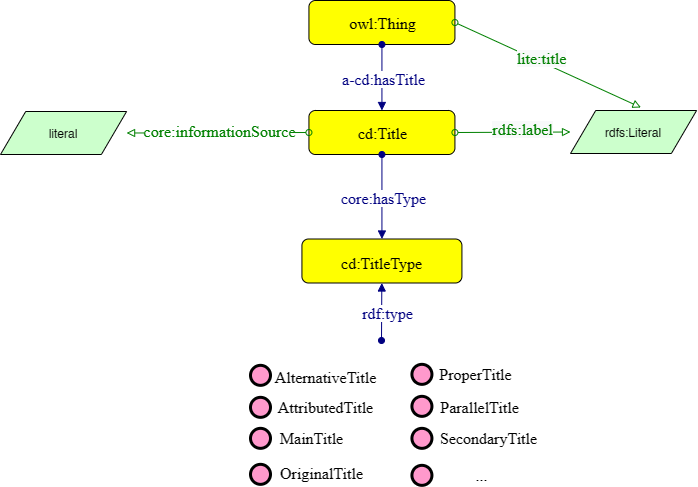

The diagram above was exported from draw.io. Its source (the exported page's mxGraphModel, read from the mxfile embedded in the PNG):
<mxGraphModel dx="712" dy="798" grid="1" gridSize="10" guides="1" tooltips="1" connect="1" arrows="1" fold="1" page="1" pageScale="1" pageWidth="827" pageHeight="1169" math="0" shadow="0">
  <root>
    <mxCell id="0" />
    <mxCell id="1" parent="0" />
    <mxCell id="WfYJJ8REAMLfUjv8B_rV-1" style="graphMlID=n4;shape=rect;rounded=1;arcsize=30;fillColor=#ffff00;strokeColor=#000000;strokeWidth=1.0" parent="1" vertex="1">
      <mxGeometry x="418.43" y="170" width="146" height="44" as="geometry" />
    </mxCell>
    <mxCell id="WfYJJ8REAMLfUjv8B_rV-2" value="cd:Title" style="text;html=1;spacing=0;align=center;fontFamily=dialog;fontSize=16;fontStyle=0;fontColor=#000000" parent="WfYJJ8REAMLfUjv8B_rV-1" vertex="1">
      <mxGeometry x="33.88612197374378" y="9.158125" width="79.87470531673374" height="22.84375" as="geometry" />
    </mxCell>
    <mxCell id="WfYJJ8REAMLfUjv8B_rV-3" value="" style="graphMlID=e0;rounded=0;endArrow=block;strokeColor=#000080;strokeWidth=1.0;startArrow=oval;startFill=1;endFill=1;entryX=0.5;entryY=0;entryDx=0;entryDy=0;exitX=0.5;exitY=1;exitDx=0;exitDy=0;" parent="1" source="WfYJJ8REAMLfUjv8B_rV-1" target="WfYJJ8REAMLfUjv8B_rV-6" edge="1">
      <mxGeometry relative="1" as="geometry">
        <mxPoint x="500" y="408" as="sourcePoint" />
        <mxPoint x="474" y="288" as="targetPoint" />
      </mxGeometry>
    </mxCell>
    <mxCell id="WfYJJ8REAMLfUjv8B_rV-4" value="&lt;span style=&quot;background-color: rgb(255, 255, 255);&quot;&gt;core:hasType&lt;/span&gt;" style="text;html=1;spacing=0;align=center;fontFamily=dialog;fontSize=16;fontStyle=0;fontColor=#000080" parent="WfYJJ8REAMLfUjv8B_rV-3" vertex="1">
      <mxGeometry width="116.953125" height="22.84375" relative="1" as="geometry">
        <mxPoint x="-57" y="-12" as="offset" />
      </mxGeometry>
    </mxCell>
    <mxCell id="WfYJJ8REAMLfUjv8B_rV-5" style="edgeStyle=none;rounded=0;orthogonalLoop=1;jettySize=auto;html=1;exitX=0.75;exitY=1;exitDx=0;exitDy=0;" parent="WfYJJ8REAMLfUjv8B_rV-3" source="WfYJJ8REAMLfUjv8B_rV-4" target="WfYJJ8REAMLfUjv8B_rV-4" edge="1">
      <mxGeometry relative="1" as="geometry" />
    </mxCell>
    <mxCell id="WfYJJ8REAMLfUjv8B_rV-6" style="graphMlID=n4;shape=rect;rounded=1;arcsize=30;fillColor=#ffff00;strokeColor=#000000;strokeWidth=1.0" parent="1" vertex="1">
      <mxGeometry x="411.43" y="298.5" width="160" height="44" as="geometry" />
    </mxCell>
    <mxCell id="WfYJJ8REAMLfUjv8B_rV-7" value="cd:TitleType" style="text;html=1;spacing=0;align=center;fontFamily=dialog;fontSize=16;fontStyle=0;fontColor=#000000" parent="WfYJJ8REAMLfUjv8B_rV-6" vertex="1">
      <mxGeometry x="36.2330381826116" y="10.578125" width="87.53392363477671" height="22.84375" as="geometry" />
    </mxCell>
    <mxCell id="WfYJJ8REAMLfUjv8B_rV-8" style="graphMlID=n9;shape=ellipse;fillColor=#ff99cc;strokeColor=#000000;strokeWidth=3.0" parent="1" vertex="1">
      <mxGeometry x="360" y="424.8418749999999" width="20" height="20" as="geometry" />
    </mxCell>
    <mxCell id="WfYJJ8REAMLfUjv8B_rV-9" value="AlternativeTitle" style="text;html=1;spacing=0;align=center;fontFamily=dialog;fontSize=16;fontStyle=0;fontColor=#000000" parent="1" vertex="1">
      <mxGeometry x="400.43" y="423.4199999999999" width="68.5703125" height="22.84375" as="geometry" />
    </mxCell>
    <mxCell id="WfYJJ8REAMLfUjv8B_rV-10" style="graphMlID=n9;shape=ellipse;fillColor=#ff99cc;strokeColor=#000000;strokeWidth=3.0" parent="1" vertex="1">
      <mxGeometry x="360" y="456.8418749999999" width="20" height="20" as="geometry" />
    </mxCell>
    <mxCell id="WfYJJ8REAMLfUjv8B_rV-11" value="AttributedTitle" style="text;html=1;spacing=0;align=center;fontFamily=dialog;fontSize=16;fontStyle=0;fontColor=#000000" parent="1" vertex="1">
      <mxGeometry x="401" y="452.99999999999994" width="68.5703125" height="22.84375" as="geometry" />
    </mxCell>
    <mxCell id="WfYJJ8REAMLfUjv8B_rV-12" value="" style="graphMlID=e0;rounded=0;endArrow=block;strokeColor=#000080;strokeWidth=1.0;startArrow=oval;startFill=1;endFill=1;" parent="1" target="WfYJJ8REAMLfUjv8B_rV-6" edge="1">
      <mxGeometry relative="1" as="geometry">
        <mxPoint x="491" y="400" as="sourcePoint" />
        <mxPoint x="575" y="350" as="targetPoint" />
      </mxGeometry>
    </mxCell>
    <mxCell id="WfYJJ8REAMLfUjv8B_rV-13" value="&lt;span style=&quot;background-color: rgb(255 , 255 , 255)&quot;&gt;rdf:type&lt;/span&gt;" style="text;html=1;spacing=0;align=center;fontFamily=dialog;fontSize=16;fontStyle=0;fontColor=#000080" parent="WfYJJ8REAMLfUjv8B_rV-12" vertex="1">
      <mxGeometry width="116.953125" height="22.84375" relative="1" as="geometry">
        <mxPoint x="-53" y="-12" as="offset" />
      </mxGeometry>
    </mxCell>
    <mxCell id="WfYJJ8REAMLfUjv8B_rV-14" style="graphMlID=n9;shape=ellipse;fillColor=#ff99cc;strokeColor=#000000;strokeWidth=3.0" parent="1" vertex="1">
      <mxGeometry x="521.4300000000001" y="455.8418749999999" width="20" height="20" as="geometry" />
    </mxCell>
    <mxCell id="WfYJJ8REAMLfUjv8B_rV-15" value="ParallelTitle" style="text;html=1;spacing=0;align=center;fontFamily=dialog;fontSize=16;fontStyle=0;fontColor=#000000" parent="1" vertex="1">
      <mxGeometry x="554.4300000000001" y="452.99999999999994" width="68.5703125" height="22.84375" as="geometry" />
    </mxCell>
    <mxCell id="WfYJJ8REAMLfUjv8B_rV-16" style="graphMlID=n9;shape=ellipse;fillColor=#ff99cc;strokeColor=#000000;strokeWidth=3.0" parent="1" vertex="1">
      <mxGeometry x="521.4300000000001" y="487.8418749999999" width="20" height="20" as="geometry" />
    </mxCell>
    <mxCell id="WfYJJ8REAMLfUjv8B_rV-17" value="SecondaryTitle" style="text;html=1;spacing=0;align=center;fontFamily=dialog;fontSize=16;fontStyle=0;fontColor=#000000" parent="1" vertex="1">
      <mxGeometry x="564" y="483.99999999999994" width="68.5703125" height="22.84375" as="geometry" />
    </mxCell>
    <mxCell id="WfYJJ8REAMLfUjv8B_rV-18" style="graphMlID=n9;shape=ellipse;fillColor=#ff99cc;strokeColor=#000000;strokeWidth=3.0" parent="1" vertex="1">
      <mxGeometry x="521.4300000000001" y="423.8418749999999" width="20" height="20" as="geometry" />
    </mxCell>
    <mxCell id="WfYJJ8REAMLfUjv8B_rV-19" value="ProperTitle" style="text;html=1;spacing=0;align=center;fontFamily=dialog;fontSize=16;fontStyle=0;fontColor=#000000" parent="1" vertex="1">
      <mxGeometry x="550.4300000000001" y="419.99999999999994" width="68.5703125" height="22.84375" as="geometry" />
    </mxCell>
    <mxCell id="WfYJJ8REAMLfUjv8B_rV-20" style="graphMlID=n9;shape=ellipse;fillColor=#ff99cc;strokeColor=#000000;strokeWidth=3.0" parent="1" vertex="1">
      <mxGeometry x="360" y="487.8418749999999" width="20" height="20" as="geometry" />
    </mxCell>
    <mxCell id="WfYJJ8REAMLfUjv8B_rV-21" value="MainTitle" style="text;html=1;spacing=0;align=center;fontFamily=dialog;fontSize=16;fontStyle=0;fontColor=#000000" parent="1" vertex="1">
      <mxGeometry x="387" y="483.99999999999994" width="68.5703125" height="22.84375" as="geometry" />
    </mxCell>
    <mxCell id="WfYJJ8REAMLfUjv8B_rV-22" style="graphMlID=n9;shape=ellipse;fillColor=#ff99cc;strokeColor=#000000;strokeWidth=3.0" parent="1" vertex="1">
      <mxGeometry x="360" y="523.841875" width="20" height="20" as="geometry" />
    </mxCell>
    <mxCell id="WfYJJ8REAMLfUjv8B_rV-23" value="OriginalTitle" style="text;html=1;spacing=0;align=center;fontFamily=dialog;fontSize=16;fontStyle=0;fontColor=#000000" parent="1" vertex="1">
      <mxGeometry x="397" y="519" width="68.5703125" height="22.84375" as="geometry" />
    </mxCell>
    <mxCell id="WfYJJ8REAMLfUjv8B_rV-26" style="graphMlID=n9;shape=ellipse;fillColor=#ff99cc;strokeColor=#000000;strokeWidth=3.0" parent="1" vertex="1">
      <mxGeometry x="521.4300000000001" y="524.841875" width="20" height="20" as="geometry" />
    </mxCell>
    <mxCell id="WfYJJ8REAMLfUjv8B_rV-27" value="..." style="text;html=1;spacing=0;align=center;fontFamily=dialog;fontSize=16;fontStyle=0;fontColor=#000000" parent="1" vertex="1">
      <mxGeometry x="557" y="521" width="68.5703125" height="22.84375" as="geometry" />
    </mxCell>
    <mxCell id="WfYJJ8REAMLfUjv8B_rV-28" value="literal" style="graphMlID=n6;shape=parallelogram;fillColor=#ccffcc;strokeColor=#000000;strokeWidth=1.0" parent="1" vertex="1">
      <mxGeometry x="110" y="171" width="126.0949682107173" height="43" as="geometry" />
    </mxCell>
    <mxCell id="WfYJJ8REAMLfUjv8B_rV-29" value="" style="graphMlID=e2;rounded=0;endArrow=block;strokeColor=#008000;strokeWidth=1.0;startArrow=oval;startFill=0;endFill=0;exitX=0;exitY=0.5;exitDx=0;exitDy=0;entryX=1;entryY=0.5;entryDx=0;entryDy=0;" parent="1" target="WfYJJ8REAMLfUjv8B_rV-28" edge="1">
      <mxGeometry relative="1" as="geometry">
        <mxPoint x="418.43" y="192" as="sourcePoint" />
        <mxPoint x="100.43" y="140" as="targetPoint" />
      </mxGeometry>
    </mxCell>
    <mxCell id="WfYJJ8REAMLfUjv8B_rV-30" value="&lt;font face=&quot;dialog&quot; color=&quot;#008000&quot;&gt;&lt;span style=&quot;font-size: 16px;&quot;&gt;&lt;span style=&quot;background-color: rgb(255, 255, 255);&quot;&gt;core:informationSource&lt;/span&gt;&lt;br&gt;&lt;/span&gt;&lt;/font&gt;" style="text;html=1;align=center;verticalAlign=middle;resizable=0;points=[];labelBackgroundColor=none;" parent="WfYJJ8REAMLfUjv8B_rV-29" connectable="0" vertex="1">
      <mxGeometry x="-0.0896" y="3" relative="1" as="geometry">
        <mxPoint x="-7" y="-5" as="offset" />
      </mxGeometry>
    </mxCell>
    <mxCell id="gfJ69FUlVjvrDnEhDMc_-1" style="graphMlID=n4;shape=rect;rounded=1;arcsize=30;fillColor=#ffff00;strokeColor=#000000;strokeWidth=1.0" parent="1" vertex="1">
      <mxGeometry x="418.43" y="60" width="146" height="44" as="geometry" />
    </mxCell>
    <mxCell id="gfJ69FUlVjvrDnEhDMc_-2" value="owl:Thing" style="text;html=1;spacing=0;align=center;fontFamily=dialog;fontSize=16;fontStyle=0;fontColor=#000000" parent="gfJ69FUlVjvrDnEhDMc_-1" vertex="1">
      <mxGeometry x="33.88612197374378" y="9.158125" width="79.87470531673374" height="22.84375" as="geometry" />
    </mxCell>
    <mxCell id="gfJ69FUlVjvrDnEhDMc_-3" value="" style="graphMlID=e0;rounded=0;endArrow=block;strokeColor=#000080;strokeWidth=1.0;startArrow=oval;startFill=1;endFill=1;entryX=0.5;entryY=0;entryDx=0;entryDy=0;exitX=0.5;exitY=1;exitDx=0;exitDy=0;" parent="1" source="gfJ69FUlVjvrDnEhDMc_-1" target="WfYJJ8REAMLfUjv8B_rV-1" edge="1">
      <mxGeometry relative="1" as="geometry">
        <mxPoint x="501" y="224" as="sourcePoint" />
        <mxPoint x="501" y="309" as="targetPoint" />
      </mxGeometry>
    </mxCell>
    <mxCell id="gfJ69FUlVjvrDnEhDMc_-4" value="&lt;span style=&quot;background-color: rgb(255, 255, 255);&quot;&gt;a-cd:hasTitle&lt;/span&gt;" style="text;html=1;spacing=0;align=center;fontFamily=dialog;fontSize=16;fontStyle=0;fontColor=#000080" parent="gfJ69FUlVjvrDnEhDMc_-3" vertex="1">
      <mxGeometry width="116.953125" height="22.84375" relative="1" as="geometry">
        <mxPoint x="-57" y="-12" as="offset" />
      </mxGeometry>
    </mxCell>
    <mxCell id="gfJ69FUlVjvrDnEhDMc_-5" style="edgeStyle=none;rounded=0;orthogonalLoop=1;jettySize=auto;html=1;exitX=0.75;exitY=1;exitDx=0;exitDy=0;" parent="gfJ69FUlVjvrDnEhDMc_-3" source="gfJ69FUlVjvrDnEhDMc_-4" target="gfJ69FUlVjvrDnEhDMc_-4" edge="1">
      <mxGeometry relative="1" as="geometry" />
    </mxCell>
    <mxCell id="gfJ69FUlVjvrDnEhDMc_-6" value="" style="graphMlID=e2;rounded=0;endArrow=block;strokeColor=#008000;strokeWidth=1.0;startArrow=oval;startFill=0;endFill=0;exitX=1;exitY=0.5;exitDx=0;exitDy=0;entryX=0.559;entryY=-0.07;entryDx=0;entryDy=0;entryPerimeter=0;" parent="1" source="gfJ69FUlVjvrDnEhDMc_-1" target="gfJ69FUlVjvrDnEhDMc_-8" edge="1">
      <mxGeometry relative="1" as="geometry">
        <mxPoint x="270" y="410" as="sourcePoint" />
        <mxPoint x="650" y="160" as="targetPoint" />
      </mxGeometry>
    </mxCell>
    <mxCell id="gfJ69FUlVjvrDnEhDMc_-7" value="&lt;span style=&quot;color: rgb(0 , 128 , 0) ; font-family: &amp;quot;dialog&amp;quot; ; font-size: 16px ; background-color: rgb(248 , 249 , 250)&quot;&gt;lite:title&lt;/span&gt;" style="text;html=1;align=center;verticalAlign=middle;resizable=0;points=[];labelBackgroundColor=#ffffff;" parent="gfJ69FUlVjvrDnEhDMc_-6" connectable="0" vertex="1">
      <mxGeometry x="-0.0896" y="3" relative="1" as="geometry">
        <mxPoint as="offset" />
      </mxGeometry>
    </mxCell>
    <mxCell id="gfJ69FUlVjvrDnEhDMc_-8" value="rdfs:Literal" style="graphMlID=n6;shape=parallelogram;fillColor=#ccffcc;strokeColor=#000000;strokeWidth=1.0" parent="1" vertex="1">
      <mxGeometry x="679.9999999999999" y="170" width="126.0949682107173" height="43" as="geometry" />
    </mxCell>
    <mxCell id="gfJ69FUlVjvrDnEhDMc_-9" value="" style="graphMlID=e6;rounded=0;endArrow=block;strokeColor=#008000;strokeWidth=1.0;startArrow=oval;startFill=0;endFill=0;exitX=1;exitY=0.5;exitDx=0;exitDy=0;entryX=0;entryY=0.5;entryDx=0;entryDy=0;" parent="1" source="WfYJJ8REAMLfUjv8B_rV-1" target="gfJ69FUlVjvrDnEhDMc_-8" edge="1">
      <mxGeometry relative="1" as="geometry">
        <Array as="points" />
        <mxPoint x="270" y="410" as="sourcePoint" />
        <mxPoint x="546" y="410" as="targetPoint" />
      </mxGeometry>
    </mxCell>
    <mxCell id="gfJ69FUlVjvrDnEhDMc_-10" value="&lt;span style=&quot;color: rgb(0 , 128 , 0) ; font-family: &amp;quot;dialog&amp;quot; ; font-size: 16px ; background-color: rgb(248 , 249 , 250)&quot;&gt;rdfs:label&lt;/span&gt;" style="text;html=1;align=center;verticalAlign=middle;resizable=0;points=[];labelBackgroundColor=#ffffff;" parent="gfJ69FUlVjvrDnEhDMc_-9" connectable="0" vertex="1">
      <mxGeometry x="-0.087" y="3" relative="1" as="geometry">
        <mxPoint x="14" as="offset" />
      </mxGeometry>
    </mxCell>
  </root>
</mxGraphModel>